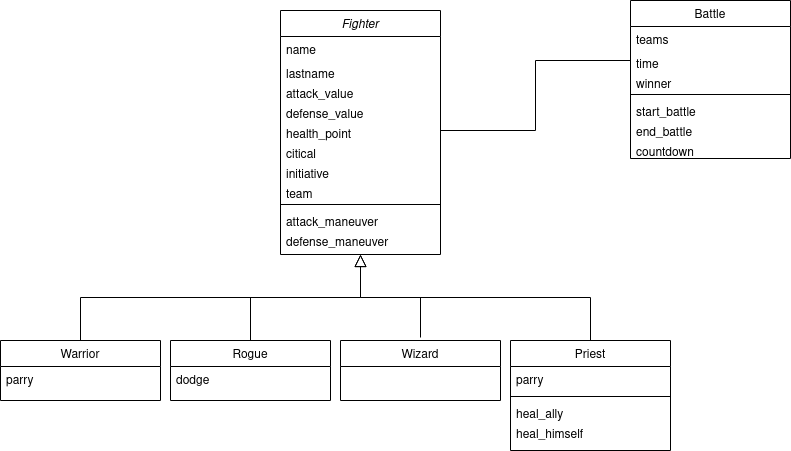

The diagram above was exported from draw.io. Its source (the exported page's mxGraphModel, read from the mxfile embedded in the PNG):
<mxGraphModel dx="1342" dy="608" grid="1" gridSize="10" guides="1" tooltips="1" connect="1" arrows="1" fold="1" page="1" pageScale="1" pageWidth="827" pageHeight="1169" background="#ffffff" math="0" shadow="0">
  <root>
    <mxCell id="WIyWlLk6GJQsqaUBKTNV-0" />
    <mxCell id="WIyWlLk6GJQsqaUBKTNV-1" parent="WIyWlLk6GJQsqaUBKTNV-0" />
    <mxCell id="zkfFHV4jXpPFQw0GAbJ--0" value="Fighter" style="swimlane;fontStyle=2;align=center;verticalAlign=top;childLayout=stackLayout;horizontal=1;startSize=26;horizontalStack=0;resizeParent=1;resizeLast=0;collapsible=1;marginBottom=0;rounded=0;shadow=0;strokeWidth=1;" parent="WIyWlLk6GJQsqaUBKTNV-1" vertex="1">
      <mxGeometry x="310" y="20" width="160" height="244" as="geometry">
        <mxRectangle x="230" y="140" width="160" height="26" as="alternateBounds" />
      </mxGeometry>
    </mxCell>
    <mxCell id="zkfFHV4jXpPFQw0GAbJ--1" value="name" style="text;align=left;verticalAlign=top;spacingLeft=4;spacingRight=4;overflow=hidden;rotatable=0;points=[[0,0.5],[1,0.5]];portConstraint=eastwest;" parent="zkfFHV4jXpPFQw0GAbJ--0" vertex="1">
      <mxGeometry y="26" width="160" height="24" as="geometry" />
    </mxCell>
    <mxCell id="zkfFHV4jXpPFQw0GAbJ--2" value="lastname&#10;" style="text;align=left;verticalAlign=top;spacingLeft=4;spacingRight=4;overflow=hidden;rotatable=0;points=[[0,0.5],[1,0.5]];portConstraint=eastwest;rounded=0;shadow=0;html=0;" parent="zkfFHV4jXpPFQw0GAbJ--0" vertex="1">
      <mxGeometry y="50" width="160" height="20" as="geometry" />
    </mxCell>
    <mxCell id="ki3cRThXCSjls7uVFnPl-2" value="attack_value" style="text;align=left;verticalAlign=top;spacingLeft=4;spacingRight=4;overflow=hidden;rotatable=0;points=[[0,0.5],[1,0.5]];portConstraint=eastwest;rounded=0;shadow=0;html=0;" parent="zkfFHV4jXpPFQw0GAbJ--0" vertex="1">
      <mxGeometry y="70" width="160" height="20" as="geometry" />
    </mxCell>
    <mxCell id="ki3cRThXCSjls7uVFnPl-3" value="defense_value" style="text;align=left;verticalAlign=top;spacingLeft=4;spacingRight=4;overflow=hidden;rotatable=0;points=[[0,0.5],[1,0.5]];portConstraint=eastwest;rounded=0;shadow=0;html=0;" parent="zkfFHV4jXpPFQw0GAbJ--0" vertex="1">
      <mxGeometry y="90" width="160" height="20" as="geometry" />
    </mxCell>
    <mxCell id="ki3cRThXCSjls7uVFnPl-4" value="health_point" style="text;align=left;verticalAlign=top;spacingLeft=4;spacingRight=4;overflow=hidden;rotatable=0;points=[[0,0.5],[1,0.5]];portConstraint=eastwest;rounded=0;shadow=0;html=0;" parent="zkfFHV4jXpPFQw0GAbJ--0" vertex="1">
      <mxGeometry y="110" width="160" height="20" as="geometry" />
    </mxCell>
    <mxCell id="ki3cRThXCSjls7uVFnPl-5" value="citical" style="text;align=left;verticalAlign=top;spacingLeft=4;spacingRight=4;overflow=hidden;rotatable=0;points=[[0,0.5],[1,0.5]];portConstraint=eastwest;rounded=0;shadow=0;html=0;" parent="zkfFHV4jXpPFQw0GAbJ--0" vertex="1">
      <mxGeometry y="130" width="160" height="20" as="geometry" />
    </mxCell>
    <mxCell id="ki3cRThXCSjls7uVFnPl-7" value="initiative" style="text;align=left;verticalAlign=top;spacingLeft=4;spacingRight=4;overflow=hidden;rotatable=0;points=[[0,0.5],[1,0.5]];portConstraint=eastwest;rounded=0;shadow=0;html=0;" parent="zkfFHV4jXpPFQw0GAbJ--0" vertex="1">
      <mxGeometry y="150" width="160" height="20" as="geometry" />
    </mxCell>
    <mxCell id="ki3cRThXCSjls7uVFnPl-19" value="team" style="text;align=left;verticalAlign=top;spacingLeft=4;spacingRight=4;overflow=hidden;rotatable=0;points=[[0,0.5],[1,0.5]];portConstraint=eastwest;" parent="zkfFHV4jXpPFQw0GAbJ--0" vertex="1">
      <mxGeometry y="170" width="160" height="20" as="geometry" />
    </mxCell>
    <mxCell id="ki3cRThXCSjls7uVFnPl-22" value="" style="line;html=1;strokeWidth=1;align=left;verticalAlign=middle;spacingTop=-1;spacingLeft=3;spacingRight=3;rotatable=0;labelPosition=right;points=[];portConstraint=eastwest;" parent="zkfFHV4jXpPFQw0GAbJ--0" vertex="1">
      <mxGeometry y="190" width="160" height="8" as="geometry" />
    </mxCell>
    <mxCell id="ki3cRThXCSjls7uVFnPl-14" value="attack_maneuver" style="text;align=left;verticalAlign=top;spacingLeft=4;spacingRight=4;overflow=hidden;rotatable=0;points=[[0,0.5],[1,0.5]];portConstraint=eastwest;rounded=0;shadow=0;html=0;" parent="zkfFHV4jXpPFQw0GAbJ--0" vertex="1">
      <mxGeometry y="198" width="160" height="20" as="geometry" />
    </mxCell>
    <mxCell id="ki3cRThXCSjls7uVFnPl-15" value="defense_maneuver" style="text;align=left;verticalAlign=top;spacingLeft=4;spacingRight=4;overflow=hidden;rotatable=0;points=[[0,0.5],[1,0.5]];portConstraint=eastwest;rounded=0;shadow=0;html=0;" parent="zkfFHV4jXpPFQw0GAbJ--0" vertex="1">
      <mxGeometry y="218" width="160" height="20" as="geometry" />
    </mxCell>
    <mxCell id="zkfFHV4jXpPFQw0GAbJ--6" value="Warrior" style="swimlane;fontStyle=0;align=center;verticalAlign=top;childLayout=stackLayout;horizontal=1;startSize=26;horizontalStack=0;resizeParent=1;resizeLast=0;collapsible=1;marginBottom=0;rounded=0;shadow=0;strokeWidth=1;" parent="WIyWlLk6GJQsqaUBKTNV-1" vertex="1">
      <mxGeometry x="30" y="350" width="160" height="60" as="geometry">
        <mxRectangle x="130" y="380" width="160" height="26" as="alternateBounds" />
      </mxGeometry>
    </mxCell>
    <mxCell id="zkfFHV4jXpPFQw0GAbJ--8" value="parry" style="text;align=left;verticalAlign=top;spacingLeft=4;spacingRight=4;overflow=hidden;rotatable=0;points=[[0,0.5],[1,0.5]];portConstraint=eastwest;rounded=0;shadow=0;html=0;" parent="zkfFHV4jXpPFQw0GAbJ--6" vertex="1">
      <mxGeometry y="26" width="160" height="24" as="geometry" />
    </mxCell>
    <mxCell id="zkfFHV4jXpPFQw0GAbJ--12" value="" style="endArrow=block;endSize=10;endFill=0;shadow=0;strokeWidth=1;rounded=0;edgeStyle=elbowEdgeStyle;elbow=vertical;" parent="WIyWlLk6GJQsqaUBKTNV-1" source="zkfFHV4jXpPFQw0GAbJ--6" target="zkfFHV4jXpPFQw0GAbJ--0" edge="1">
      <mxGeometry width="160" relative="1" as="geometry">
        <mxPoint x="290" y="203" as="sourcePoint" />
        <mxPoint x="290" y="203" as="targetPoint" />
      </mxGeometry>
    </mxCell>
    <mxCell id="zkfFHV4jXpPFQw0GAbJ--13" value="Priest" style="swimlane;fontStyle=0;align=center;verticalAlign=top;childLayout=stackLayout;horizontal=1;startSize=26;horizontalStack=0;resizeParent=1;resizeLast=0;collapsible=1;marginBottom=0;rounded=0;shadow=0;strokeWidth=1;" parent="WIyWlLk6GJQsqaUBKTNV-1" vertex="1">
      <mxGeometry x="540" y="350" width="160" height="110" as="geometry">
        <mxRectangle x="340" y="380" width="170" height="26" as="alternateBounds" />
      </mxGeometry>
    </mxCell>
    <mxCell id="zkfFHV4jXpPFQw0GAbJ--14" value="parry" style="text;align=left;verticalAlign=top;spacingLeft=4;spacingRight=4;overflow=hidden;rotatable=0;points=[[0,0.5],[1,0.5]];portConstraint=eastwest;" parent="zkfFHV4jXpPFQw0GAbJ--13" vertex="1">
      <mxGeometry y="26" width="160" height="26" as="geometry" />
    </mxCell>
    <mxCell id="ki3cRThXCSjls7uVFnPl-16" value="" style="line;html=1;strokeWidth=1;align=left;verticalAlign=middle;spacingTop=-1;spacingLeft=3;spacingRight=3;rotatable=0;labelPosition=right;points=[];portConstraint=eastwest;" parent="zkfFHV4jXpPFQw0GAbJ--13" vertex="1">
      <mxGeometry y="52" width="160" height="8" as="geometry" />
    </mxCell>
    <mxCell id="ki3cRThXCSjls7uVFnPl-17" value="heal_ally" style="text;align=left;verticalAlign=top;spacingLeft=4;spacingRight=4;overflow=hidden;rotatable=0;points=[[0,0.5],[1,0.5]];portConstraint=eastwest;" parent="zkfFHV4jXpPFQw0GAbJ--13" vertex="1">
      <mxGeometry y="60" width="160" height="20" as="geometry" />
    </mxCell>
    <mxCell id="ki3cRThXCSjls7uVFnPl-18" value="heal_himself" style="text;align=left;verticalAlign=top;spacingLeft=4;spacingRight=4;overflow=hidden;rotatable=0;points=[[0,0.5],[1,0.5]];portConstraint=eastwest;" parent="zkfFHV4jXpPFQw0GAbJ--13" vertex="1">
      <mxGeometry y="80" width="160" height="20" as="geometry" />
    </mxCell>
    <mxCell id="zkfFHV4jXpPFQw0GAbJ--16" value="" style="endArrow=block;endSize=10;endFill=0;shadow=0;strokeWidth=1;rounded=0;edgeStyle=elbowEdgeStyle;elbow=vertical;" parent="WIyWlLk6GJQsqaUBKTNV-1" source="zkfFHV4jXpPFQw0GAbJ--13" target="zkfFHV4jXpPFQw0GAbJ--0" edge="1">
      <mxGeometry width="160" relative="1" as="geometry">
        <mxPoint x="300" y="373" as="sourcePoint" />
        <mxPoint x="400" y="271" as="targetPoint" />
      </mxGeometry>
    </mxCell>
    <mxCell id="ki3cRThXCSjls7uVFnPl-10" style="edgeStyle=orthogonalEdgeStyle;rounded=0;orthogonalLoop=1;jettySize=auto;html=1;exitX=0.5;exitY=0;exitDx=0;exitDy=0;endArrow=none;endFill=0;" parent="WIyWlLk6GJQsqaUBKTNV-1" edge="1">
      <mxGeometry relative="1" as="geometry">
        <mxPoint x="280" y="307" as="targetPoint" />
        <mxPoint x="280" y="357" as="sourcePoint" />
      </mxGeometry>
    </mxCell>
    <mxCell id="ki3cRThXCSjls7uVFnPl-8" value="Rogue" style="swimlane;fontStyle=0;align=center;verticalAlign=top;childLayout=stackLayout;horizontal=1;startSize=26;horizontalStack=0;resizeParent=1;resizeLast=0;collapsible=1;marginBottom=0;rounded=0;shadow=0;strokeWidth=1;" parent="WIyWlLk6GJQsqaUBKTNV-1" vertex="1">
      <mxGeometry x="200" y="350" width="160" height="60" as="geometry">
        <mxRectangle x="130" y="380" width="160" height="26" as="alternateBounds" />
      </mxGeometry>
    </mxCell>
    <mxCell id="ki3cRThXCSjls7uVFnPl-9" value="dodge" style="text;align=left;verticalAlign=top;spacingLeft=4;spacingRight=4;overflow=hidden;rotatable=0;points=[[0,0.5],[1,0.5]];portConstraint=eastwest;rounded=0;shadow=0;html=0;" parent="ki3cRThXCSjls7uVFnPl-8" vertex="1">
      <mxGeometry y="26" width="160" height="24" as="geometry" />
    </mxCell>
    <mxCell id="ki3cRThXCSjls7uVFnPl-23" style="edgeStyle=orthogonalEdgeStyle;rounded=0;orthogonalLoop=1;jettySize=auto;html=1;exitX=0.5;exitY=0;exitDx=0;exitDy=0;endArrow=none;endFill=0;" parent="WIyWlLk6GJQsqaUBKTNV-1" edge="1">
      <mxGeometry relative="1" as="geometry">
        <mxPoint x="450" y="307" as="targetPoint" />
        <mxPoint x="450" y="347" as="sourcePoint" />
      </mxGeometry>
    </mxCell>
    <mxCell id="ki3cRThXCSjls7uVFnPl-11" value="Wizard" style="swimlane;fontStyle=0;align=center;verticalAlign=top;childLayout=stackLayout;horizontal=1;startSize=26;horizontalStack=0;resizeParent=1;resizeLast=0;collapsible=1;marginBottom=0;rounded=0;shadow=0;strokeWidth=1;" parent="WIyWlLk6GJQsqaUBKTNV-1" vertex="1">
      <mxGeometry x="370" y="350" width="160" height="60" as="geometry">
        <mxRectangle x="130" y="380" width="160" height="26" as="alternateBounds" />
      </mxGeometry>
    </mxCell>
    <mxCell id="84Y5ogODAwDntqyKUBjH-0" value="Battle" style="swimlane;fontStyle=0;align=center;verticalAlign=top;childLayout=stackLayout;horizontal=1;startSize=26;horizontalStack=0;resizeParent=1;resizeLast=0;collapsible=1;marginBottom=0;rounded=0;shadow=0;strokeWidth=1;" parent="WIyWlLk6GJQsqaUBKTNV-1" vertex="1">
      <mxGeometry x="660" y="10" width="160" height="158" as="geometry">
        <mxRectangle x="340" y="380" width="170" height="26" as="alternateBounds" />
      </mxGeometry>
    </mxCell>
    <mxCell id="84Y5ogODAwDntqyKUBjH-1" value="teams" style="text;align=left;verticalAlign=top;spacingLeft=4;spacingRight=4;overflow=hidden;rotatable=0;points=[[0,0.5],[1,0.5]];portConstraint=eastwest;" parent="84Y5ogODAwDntqyKUBjH-0" vertex="1">
      <mxGeometry y="26" width="160" height="24" as="geometry" />
    </mxCell>
    <mxCell id="84Y5ogODAwDntqyKUBjH-5" value="time" style="text;align=left;verticalAlign=top;spacingLeft=4;spacingRight=4;overflow=hidden;rotatable=0;points=[[0,0.5],[1,0.5]];portConstraint=eastwest;" parent="84Y5ogODAwDntqyKUBjH-0" vertex="1">
      <mxGeometry y="50" width="160" height="20" as="geometry" />
    </mxCell>
    <mxCell id="2PlBmLQS2KEMuBJnQc_q-2" value="winner" style="text;align=left;verticalAlign=top;spacingLeft=4;spacingRight=4;overflow=hidden;rotatable=0;points=[[0,0.5],[1,0.5]];portConstraint=eastwest;" vertex="1" parent="84Y5ogODAwDntqyKUBjH-0">
      <mxGeometry y="70" width="160" height="20" as="geometry" />
    </mxCell>
    <mxCell id="84Y5ogODAwDntqyKUBjH-6" value="" style="line;html=1;strokeWidth=1;align=left;verticalAlign=middle;spacingTop=-1;spacingLeft=3;spacingRight=3;rotatable=0;labelPosition=right;points=[];portConstraint=eastwest;" parent="84Y5ogODAwDntqyKUBjH-0" vertex="1">
      <mxGeometry y="90" width="160" height="8" as="geometry" />
    </mxCell>
    <mxCell id="2PlBmLQS2KEMuBJnQc_q-1" value="start_battle" style="text;align=left;verticalAlign=top;spacingLeft=4;spacingRight=4;overflow=hidden;rotatable=0;points=[[0,0.5],[1,0.5]];portConstraint=eastwest;" vertex="1" parent="84Y5ogODAwDntqyKUBjH-0">
      <mxGeometry y="98" width="160" height="20" as="geometry" />
    </mxCell>
    <mxCell id="2PlBmLQS2KEMuBJnQc_q-3" value="end_battle&#10;" style="text;align=left;verticalAlign=top;spacingLeft=4;spacingRight=4;overflow=hidden;rotatable=0;points=[[0,0.5],[1,0.5]];portConstraint=eastwest;" vertex="1" parent="84Y5ogODAwDntqyKUBjH-0">
      <mxGeometry y="118" width="160" height="20" as="geometry" />
    </mxCell>
    <mxCell id="84Y5ogODAwDntqyKUBjH-7" value="countdown" style="text;align=left;verticalAlign=top;spacingLeft=4;spacingRight=4;overflow=hidden;rotatable=0;points=[[0,0.5],[1,0.5]];portConstraint=eastwest;" parent="84Y5ogODAwDntqyKUBjH-0" vertex="1">
      <mxGeometry y="138" width="160" height="20" as="geometry" />
    </mxCell>
    <mxCell id="84Y5ogODAwDntqyKUBjH-8" style="edgeStyle=orthogonalEdgeStyle;rounded=0;orthogonalLoop=1;jettySize=auto;html=1;exitX=1;exitY=0.5;exitDx=0;exitDy=0;entryX=0;entryY=0.5;entryDx=0;entryDy=0;endArrow=none;endFill=0;" parent="WIyWlLk6GJQsqaUBKTNV-1" source="ki3cRThXCSjls7uVFnPl-4" target="84Y5ogODAwDntqyKUBjH-5" edge="1">
      <mxGeometry relative="1" as="geometry" />
    </mxCell>
  </root>
</mxGraphModel>